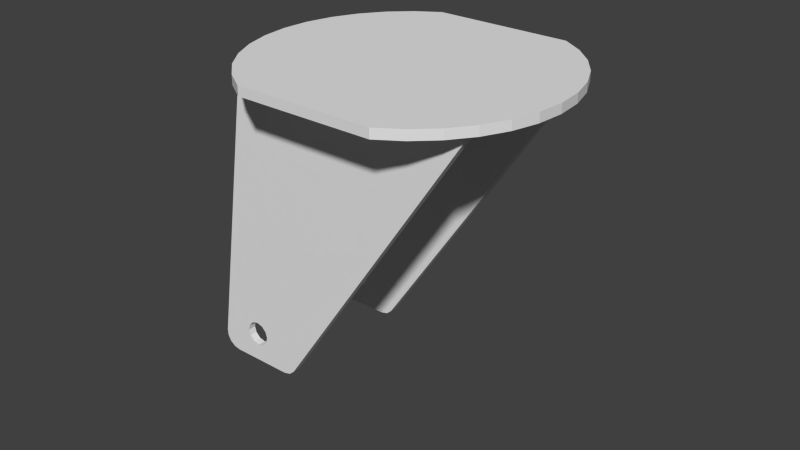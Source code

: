 # Source: support-wheel-p1.blend  (saved by Blender 2.76.0; exported with 4.5.12 LTS)
import bpy
from mathutils import Matrix  # noqa: F401  (used for matrix-valued properties, if any)

bpy.ops.wm.read_factory_settings(use_empty=True)
scene = bpy.context.scene
scene.name = 'Scene'

# ---- collections
col_collection_1 = bpy.data.collections.new('Collection 1'); scene.collection.children.link(col_collection_1)

# ---- world
world_world = bpy.data.worlds.new('World'); scene.world = world_world
world_world.color = (0.05088, 0.05088, 0.05088)
world_world.use_sun_shadow = False
world_world.sun_shadow_jitter_overblur = 0.0
world_world.cycles.sampling_method = 'MANUAL'
world_world.cycles.sample_map_resolution = 256

# ---- meshes
me_support_wheel_p1 = bpy.data.meshes.new('support-wheel-p1')
me_support_wheel_p1.from_pydata([(-0.0003291, -0.02248, 0.08854), (-0.0003291, -0.02456, 0.08854), (-0.003684, -0.0175, 0.08854), (0.0001183, -0.02531, 0.08854), (-7.97e-05, -0.02498, 0.08854), (0.07967, -0.02498, 0.08854), (0.07967, 0.02402, 0.08854), (-7.97e-05, 0.02402, 0.08854), (0.0001183, 0.02435, 0.08854), (0.07967, -0.02248, 0.08854), (0.08608, -0.0175, 0.08854), (-0.006803, -0.0004801, 0.08854), (-0.006017, 0.008171, 0.08854), (0.08841, -0.009132, 0.08854), (0.08228, -0.02531, 0.08854), (0.07713, -0.03231, 0.08854), (0.0708, -0.03826, 0.08854), (0.005266, -0.03231, 0.08854), (0.01159, 0.0373, 0.08854), (0.01889, 0.04202, 0.08854), (0.06351, 0.04202, 0.08854), (0.0708, 0.0373, 0.08854), (0.005266, 0.03135, 0.08854), (0.06351, -0.04298, 0.08854), (0.01889, -0.04298, 0.08854), (0.01159, -0.03826, 0.08854), (-0.0003291, 0.02359, 0.08854), (-0.0003291, 0.02152, 0.08854), (-0.003684, 0.01654, 0.08854), (0.07967, 0.02152, 0.08854), (0.07713, 0.03135, 0.08854), (0.08228, 0.02435, 0.08854), (0.08608, 0.01654, 0.08854), (0.08841, 0.008171, 0.08854), (0.0892, -0.0004801, 0.08854), (-0.006017, -0.009132, 0.08854), (0.06351, -0.04298, 0.09154), (0.0708, -0.03826, 0.09154), (0.07713, -0.03231, 0.09154), (0.08228, -0.02531, 0.09154), (0.08608, -0.0175, 0.09154), (0.08841, -0.009132, 0.09154), (0.0892, -0.0004801, 0.09154), (0.08841, 0.008171, 0.09154), (0.08608, 0.01654, 0.09154), (0.08228, 0.02435, 0.09154), (0.07713, 0.03135, 0.09154), (0.0708, 0.0373, 0.09154), (0.06351, 0.04202, 0.09154), (0.01889, 0.04202, 0.09154), (0.01159, 0.0373, 0.09154), (0.005266, 0.03135, 0.09154), (0.0001183, 0.02435, 0.09154), (-0.003684, 0.01654, 0.09154), (-0.006017, 0.008171, 0.09154), (-0.006803, -0.0004801, 0.09154), (-0.006017, -0.009132, 0.09154), (-0.003684, -0.0175, 0.09154), (0.0001183, -0.02531, 0.09154), (0.005266, -0.03231, 0.09154), (0.01159, -0.03826, 0.09154), (0.01889, -0.04298, 0.09154), (-0.0003291, -0.02498, 0.08854), (-0.01434, -0.02498, -0.004063), (-0.01434, -0.02248, -0.004063), (0.01521, -0.02248, -0.007596), (0.01521, -0.02498, -0.007596), (0.01341, -0.02498, -0.009223), (0.01341, -0.02248, -0.009223), (0.01106, -0.02498, -0.009811), (0.01106, -0.02248, -0.009811), (-0.0094, -0.02248, -0.009811), (-0.0094, -0.02498, -0.009811), (-0.01149, -0.02498, -0.009356), (-0.01149, -0.02248, -0.009356), (-0.01319, -0.02498, -0.008072), (-0.01319, -0.02248, -0.008072), (-0.01421, -0.02498, -0.006193), (-0.01421, -0.02248, -0.006194), (9.499e-07, -0.02248, 0.003967), (0.002001, -0.02248, 0.003431), (-0.001999, -0.02248, 0.003431), (-0.003463, -0.02248, 0.001967), (-0.003999, -0.02248, -3.348e-05), (-0.003463, -0.02248, -0.002033), (-0.001999, -0.02248, -0.003498), (9.499e-07, -0.02248, -0.004033), (0.002001, -0.02248, -0.003498), (0.003465, -0.02248, -0.002033), (0.004001, -0.02248, -3.348e-05), (0.003465, -0.02248, 0.001967), (0.003465, -0.02498, -0.002033), (9.499e-07, -0.02498, 0.003967), (0.002001, -0.02498, -0.003498), (9.499e-07, -0.02498, -0.004033), (-0.001999, -0.02498, -0.003498), (-0.003463, -0.02498, -0.002033), (-0.001999, -0.02498, 0.003431), (-0.003463, -0.02498, 0.001967), (-0.003999, -0.02498, -3.348e-05), (0.002001, -0.02498, 0.003431), (0.003465, -0.02498, 0.001967), (0.004001, -0.02498, -3.348e-05), (-0.0003291, 0.02402, 0.08854), (-0.01434, 0.02402, -0.004063), (-0.0003291, 0.02359, 0.08854), (-0.01434, 0.02152, -0.004063), (-0.01421, 0.02402, -0.006194), (-0.01421, 0.02152, -0.006194), (-0.01319, 0.02402, -0.008072), (-0.01319, 0.02152, -0.008072), (-0.01149, 0.02402, -0.009356), (-0.01149, 0.02152, -0.009356), (-0.0094, 0.02402, -0.009811), (-0.0094, 0.02152, -0.009811), (0.01106, 0.02152, -0.009811), (0.01106, 0.02402, -0.009811), (0.01341, 0.02402, -0.009223), (0.01341, 0.02152, -0.009223), (0.01521, 0.02402, -0.007596), (0.01521, 0.02152, -0.007596), (0.07967, 0.02152, 0.08854), (0.07967, 0.02402, 0.08854), (0.003465, 0.02152, -0.002033), (-0.001999, 0.02152, 0.003431), (9.499e-07, 0.02152, 0.003967), (0.002001, 0.02152, -0.003498), (9.499e-07, 0.02152, -0.004033), (-0.001999, 0.02152, -0.003498), (-0.003463, 0.02152, -0.002033), (-0.003463, 0.02152, 0.001967), (-0.003999, 0.02152, -3.348e-05), (0.002001, 0.02152, 0.003431), (0.003465, 0.02152, 0.001967), (0.004001, 0.02152, -3.348e-05), (0.002001, 0.02402, 0.003431), (9.499e-07, 0.02402, 0.003967), (-0.001999, 0.02402, 0.003431), (-0.003463, 0.02402, 0.001967), (-0.003999, 0.02402, -3.348e-05), (-0.003463, 0.02402, -0.002033), (-0.001999, 0.02402, -0.003498), (9.499e-07, 0.02402, -0.004033), (0.002001, 0.02402, -0.003498), (0.003465, 0.02402, -0.002033), (0.004001, 0.02402, -3.348e-05), (0.003465, 0.02402, 0.001967)], [], [(0, 1, 2), (3, 4, 5), (6, 7, 8), (5, 9, 10), (11, 12, 13), (10, 14, 5), (5, 14, 15), (5, 15, 3), (3, 15, 16), (3, 16, 17), (18, 19, 20), (20, 21, 18), (18, 21, 6), (18, 6, 22), (22, 6, 8), (23, 24, 16), (16, 24, 25), (16, 25, 17), (26, 27, 28), (28, 27, 29), (21, 30, 6), (6, 30, 31), (6, 31, 29), (29, 31, 32), (29, 32, 28), (28, 32, 33), (28, 33, 12), (12, 33, 34), (12, 34, 13), (9, 0, 10), (10, 0, 2), (10, 2, 13), (13, 2, 35), (13, 35, 11), (36, 23, 16), (36, 16, 37), (37, 16, 15), (37, 15, 38), (38, 15, 14), (38, 14, 39), (39, 14, 10), (39, 10, 40), (40, 10, 13), (40, 13, 41), (41, 13, 34), (41, 34, 42), (42, 34, 33), (42, 33, 43), (43, 33, 32), (43, 32, 44), (44, 32, 31), (44, 31, 45), (45, 31, 30), (45, 30, 46), (46, 30, 21), (46, 21, 47), (47, 21, 20), (47, 20, 48), (49, 48, 19), (19, 48, 20), (49, 19, 18), (49, 18, 50), (50, 18, 22), (50, 22, 51), (51, 22, 8), (51, 8, 52), (8, 7, 52), (52, 7, 26), (52, 26, 53), (26, 28, 53), (53, 28, 12), (53, 12, 54), (54, 12, 11), (54, 11, 55), (55, 11, 35), (55, 35, 56), (56, 35, 2), (56, 2, 57), (57, 2, 58), (58, 2, 1), (58, 1, 4), (4, 3, 58), (58, 3, 17), (58, 17, 59), (59, 17, 25), (59, 25, 60), (60, 25, 24), (60, 24, 61), (36, 61, 23), (23, 61, 24), (51, 52, 40), (40, 52, 53), (40, 53, 54), (57, 58, 40), (40, 58, 59), (40, 59, 39), (51, 40, 50), (50, 40, 41), (50, 41, 42), (61, 36, 60), (60, 36, 37), (60, 37, 59), (59, 37, 38), (59, 38, 39), (54, 55, 40), (40, 55, 56), (40, 56, 57), (42, 43, 50), (50, 43, 44), (50, 44, 45), (48, 49, 47), (47, 49, 50), (47, 50, 46), (46, 50, 45), (1, 62, 4), (63, 62, 64), (64, 62, 1), (64, 1, 0), (65, 9, 66), (66, 9, 5), (65, 66, 67), (65, 67, 68), (68, 67, 69), (68, 69, 70), (71, 70, 72), (72, 70, 69), (71, 72, 73), (71, 73, 74), (74, 73, 75), (74, 75, 76), (76, 75, 77), (76, 77, 78), (78, 77, 63), (78, 63, 64), (79, 0, 80), (80, 0, 9), (79, 81, 0), (0, 81, 82), (0, 82, 64), (64, 82, 83), (64, 83, 78), (78, 83, 84), (71, 74, 84), (84, 74, 76), (84, 76, 78), (84, 85, 71), (71, 85, 86), (71, 86, 70), (70, 86, 87), (70, 87, 68), (68, 87, 88), (68, 88, 65), (65, 88, 89), (65, 89, 9), (9, 89, 90), (9, 90, 80), (67, 66, 91), (67, 91, 69), (5, 4, 92), (91, 93, 69), (69, 93, 94), (69, 94, 72), (72, 94, 95), (72, 95, 73), (73, 95, 96), (92, 4, 97), (97, 4, 62), (97, 62, 98), (98, 62, 63), (98, 63, 99), (99, 63, 77), (99, 77, 96), (96, 77, 75), (96, 75, 73), (92, 100, 5), (5, 100, 101), (5, 101, 66), (66, 101, 102), (66, 102, 91), (7, 103, 26), (103, 104, 105), (105, 104, 106), (105, 106, 27), (106, 104, 107), (106, 107, 108), (108, 107, 109), (108, 109, 110), (110, 109, 111), (110, 111, 112), (112, 111, 113), (112, 113, 114), (115, 114, 116), (116, 114, 113), (115, 116, 117), (115, 117, 118), (118, 117, 119), (118, 119, 120), (121, 120, 122), (122, 120, 119), (118, 120, 123), (118, 123, 115), (124, 125, 27), (27, 125, 29), (123, 126, 115), (115, 126, 127), (115, 127, 114), (114, 127, 128), (114, 128, 112), (112, 128, 129), (124, 27, 130), (130, 27, 106), (130, 106, 131), (131, 106, 108), (131, 108, 129), (129, 108, 110), (129, 110, 112), (125, 132, 29), (29, 132, 133), (29, 133, 120), (120, 133, 134), (120, 134, 123), (6, 135, 7), (7, 135, 136), (7, 136, 103), (136, 137, 103), (103, 137, 138), (103, 138, 104), (104, 138, 139), (104, 139, 107), (107, 139, 140), (113, 111, 140), (140, 111, 109), (140, 109, 107), (140, 141, 113), (113, 141, 142), (113, 142, 116), (116, 142, 143), (116, 143, 117), (117, 143, 144), (117, 144, 119), (119, 144, 145), (119, 145, 6), (6, 145, 146), (6, 146, 135), (129, 139, 131), (131, 139, 138), (131, 138, 130), (130, 138, 137), (130, 137, 124), (124, 137, 136), (124, 136, 125), (125, 136, 135), (125, 135, 132), (132, 135, 146), (132, 146, 133), (133, 146, 145), (133, 145, 134), (134, 145, 144), (134, 144, 123), (123, 144, 143), (123, 143, 126), (126, 143, 142), (126, 142, 127), (127, 142, 141), (127, 141, 128), (128, 141, 140), (128, 140, 129), (129, 140, 139), (96, 83, 99), (99, 83, 82), (99, 82, 98), (98, 82, 81), (98, 81, 97), (97, 81, 79), (97, 79, 92), (92, 79, 80), (92, 80, 100), (100, 80, 90), (100, 90, 101), (101, 90, 89), (101, 89, 102), (102, 89, 88), (102, 88, 91), (91, 88, 87), (91, 87, 93), (93, 87, 86), (93, 86, 94), (94, 86, 85), (94, 85, 95), (95, 85, 84), (95, 84, 96), (96, 84, 83)])
me_support_wheel_p1.use_remesh_preserve_volume = False
me_support_wheel_p1.use_remesh_preserve_attributes = False
me_support_wheel_p1.use_mirror_vertex_groups = False
me_support_wheel_p1.update()

# ---- objects
ob_support_wheel_p1 = bpy.data.objects.new('support-wheel-p1', me_support_wheel_p1)

# ---- transforms, parenting, visibility, modifiers, constraints
ob_support_wheel_p1.location = (0.0, 0.0, 0.0)
ob_support_wheel_p1.lineart.crease_threshold = 0.0

# ---- collection membership
col_collection_1.objects.link(ob_support_wheel_p1)

# ---- scene / render settings (as saved in the file)
scene.frame_start = 1; scene.frame_end = 250; scene.frame_set(1)
scene.render.engine = 'BLENDER_EEVEE_NEXT'
scene.render.resolution_percentage = 50
scene.render.dither_intensity = 0.0
scene.cycles.use_denoising = False
scene.cycles.samples = 10
scene.cycles.sampling_pattern = 'TABULATED_SOBOL'
scene.cycles.light_sampling_threshold = 0.0
scene.cycles.use_adaptive_sampling = False
scene.cycles.use_light_tree = False
scene.cycles.blur_glossy = 0.0
scene.cycles.pixel_filter_type = 'GAUSSIAN'
scene.cycles.sample_clamp_indirect = 0.0
scene.view_settings.view_transform = 'Standard'
bpy.context.view_layer.update()

# ---- added for rendering (the .blend has no active camera and no usable light): camera, sun
cam_auto = bpy.data.cameras.new('AutoCamera')
cam_auto.lens = 50.0
cam_auto.sensor_width = 36.0
cam_auto.clip_end = 1000.0
ob_auto_camera = bpy.data.objects.new('AutoCamera', cam_auto)
scene.collection.objects.link(ob_auto_camera)
ob_auto_camera.location = (0.222471, -0.222534, 0.188901)
ob_auto_camera.rotation_euler = (1.09748, -7.21219e-08, 0.694738)
scene.camera = ob_auto_camera
light_auto_sun = bpy.data.lights.new('AutoSun', 'SUN')
light_auto_sun.energy = 3.0
light_auto_sun.angle = 0.0523599
ob_auto_sun = bpy.data.objects.new('AutoSun', light_auto_sun)
scene.collection.objects.link(ob_auto_sun)
ob_auto_sun.rotation_euler = (0.872665, 0.174533, 0.523599)
bpy.context.view_layer.update()
